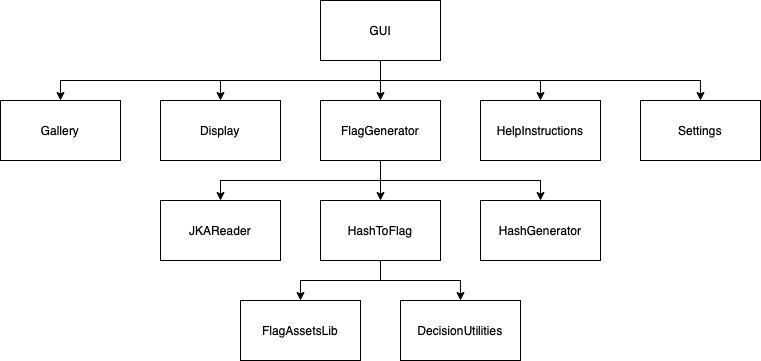

The diagram above was exported from draw.io. Its source (the exported page's mxGraphModel, read from the mxfile embedded in the PNG):
<mxGraphModel dx="1426" dy="825" grid="1" gridSize="10" guides="1" tooltips="1" connect="1" arrows="1" fold="1" page="1" pageScale="1" pageWidth="850" pageHeight="1100" math="0" shadow="0">
  <root>
    <mxCell id="0" />
    <mxCell id="1" parent="0" />
    <mxCell id="6KAM9kV-nHqZIJTDN3SD-10" style="edgeStyle=orthogonalEdgeStyle;rounded=0;orthogonalLoop=1;jettySize=auto;html=1;" edge="1" parent="1" source="DtOPKT7-ej_lvtUKQOEE-1" target="DtOPKT7-ej_lvtUKQOEE-4">
      <mxGeometry relative="1" as="geometry" />
    </mxCell>
    <mxCell id="6KAM9kV-nHqZIJTDN3SD-11" style="edgeStyle=orthogonalEdgeStyle;rounded=0;orthogonalLoop=1;jettySize=auto;html=1;" edge="1" parent="1" source="DtOPKT7-ej_lvtUKQOEE-1" target="DtOPKT7-ej_lvtUKQOEE-5">
      <mxGeometry relative="1" as="geometry">
        <Array as="points">
          <mxPoint x="420" y="220" />
          <mxPoint x="580" y="220" />
        </Array>
      </mxGeometry>
    </mxCell>
    <mxCell id="6KAM9kV-nHqZIJTDN3SD-12" style="edgeStyle=orthogonalEdgeStyle;rounded=0;orthogonalLoop=1;jettySize=auto;html=1;" edge="1" parent="1" source="DtOPKT7-ej_lvtUKQOEE-1" target="DtOPKT7-ej_lvtUKQOEE-3">
      <mxGeometry relative="1" as="geometry">
        <Array as="points">
          <mxPoint x="420" y="220" />
          <mxPoint x="260" y="220" />
        </Array>
      </mxGeometry>
    </mxCell>
    <mxCell id="DtOPKT7-ej_lvtUKQOEE-1" value="FlagGenerator" style="rounded=0;whiteSpace=wrap;html=1;" parent="1" vertex="1">
      <mxGeometry x="360" y="140" width="120" height="60" as="geometry" />
    </mxCell>
    <mxCell id="6KAM9kV-nHqZIJTDN3SD-5" style="edgeStyle=orthogonalEdgeStyle;rounded=0;orthogonalLoop=1;jettySize=auto;html=1;" edge="1" parent="1" source="DtOPKT7-ej_lvtUKQOEE-2" target="DtOPKT7-ej_lvtUKQOEE-1">
      <mxGeometry relative="1" as="geometry" />
    </mxCell>
    <mxCell id="6KAM9kV-nHqZIJTDN3SD-6" style="edgeStyle=orthogonalEdgeStyle;rounded=0;orthogonalLoop=1;jettySize=auto;html=1;" edge="1" parent="1" source="DtOPKT7-ej_lvtUKQOEE-2" target="35-3ZGzPYsa7JZgIvEyI-3">
      <mxGeometry relative="1" as="geometry">
        <Array as="points">
          <mxPoint x="420" y="120" />
          <mxPoint x="580" y="120" />
        </Array>
      </mxGeometry>
    </mxCell>
    <mxCell id="6KAM9kV-nHqZIJTDN3SD-7" style="edgeStyle=orthogonalEdgeStyle;rounded=0;orthogonalLoop=1;jettySize=auto;html=1;" edge="1" parent="1" source="DtOPKT7-ej_lvtUKQOEE-2" target="35-3ZGzPYsa7JZgIvEyI-12">
      <mxGeometry relative="1" as="geometry">
        <Array as="points">
          <mxPoint x="420" y="120" />
          <mxPoint x="740" y="120" />
        </Array>
      </mxGeometry>
    </mxCell>
    <mxCell id="6KAM9kV-nHqZIJTDN3SD-8" style="edgeStyle=orthogonalEdgeStyle;rounded=0;orthogonalLoop=1;jettySize=auto;html=1;" edge="1" parent="1" source="DtOPKT7-ej_lvtUKQOEE-2" target="35-3ZGzPYsa7JZgIvEyI-5">
      <mxGeometry relative="1" as="geometry">
        <Array as="points">
          <mxPoint x="420" y="120" />
          <mxPoint x="260" y="120" />
        </Array>
      </mxGeometry>
    </mxCell>
    <mxCell id="6KAM9kV-nHqZIJTDN3SD-9" style="edgeStyle=orthogonalEdgeStyle;rounded=0;orthogonalLoop=1;jettySize=auto;html=1;" edge="1" parent="1" source="DtOPKT7-ej_lvtUKQOEE-2" target="35-3ZGzPYsa7JZgIvEyI-1">
      <mxGeometry relative="1" as="geometry">
        <Array as="points">
          <mxPoint x="420" y="120" />
          <mxPoint x="100" y="120" />
        </Array>
      </mxGeometry>
    </mxCell>
    <mxCell id="DtOPKT7-ej_lvtUKQOEE-2" value="GUI" style="rounded=0;whiteSpace=wrap;html=1;" parent="1" vertex="1">
      <mxGeometry x="360" y="40" width="120" height="60" as="geometry" />
    </mxCell>
    <mxCell id="DtOPKT7-ej_lvtUKQOEE-3" value="JKAReader" style="rounded=0;whiteSpace=wrap;html=1;" parent="1" vertex="1">
      <mxGeometry x="200" y="240" width="120" height="60" as="geometry" />
    </mxCell>
    <mxCell id="6KAM9kV-nHqZIJTDN3SD-13" style="edgeStyle=orthogonalEdgeStyle;rounded=0;orthogonalLoop=1;jettySize=auto;html=1;" edge="1" parent="1" source="DtOPKT7-ej_lvtUKQOEE-4" target="DtOPKT7-ej_lvtUKQOEE-6">
      <mxGeometry relative="1" as="geometry" />
    </mxCell>
    <mxCell id="6KAM9kV-nHqZIJTDN3SD-14" style="edgeStyle=orthogonalEdgeStyle;rounded=0;orthogonalLoop=1;jettySize=auto;html=1;" edge="1" parent="1" source="DtOPKT7-ej_lvtUKQOEE-4" target="DtOPKT7-ej_lvtUKQOEE-7">
      <mxGeometry relative="1" as="geometry" />
    </mxCell>
    <mxCell id="DtOPKT7-ej_lvtUKQOEE-4" value="HashToFlag" style="rounded=0;whiteSpace=wrap;html=1;" parent="1" vertex="1">
      <mxGeometry x="360" y="240" width="120" height="60" as="geometry" />
    </mxCell>
    <mxCell id="DtOPKT7-ej_lvtUKQOEE-5" value="HashGenerator" style="rounded=0;whiteSpace=wrap;html=1;" parent="1" vertex="1">
      <mxGeometry x="520" y="240" width="120" height="60" as="geometry" />
    </mxCell>
    <mxCell id="DtOPKT7-ej_lvtUKQOEE-6" value="DecisionUtilities" style="rounded=0;whiteSpace=wrap;html=1;" parent="1" vertex="1">
      <mxGeometry x="440" y="340" width="120" height="60" as="geometry" />
    </mxCell>
    <mxCell id="DtOPKT7-ej_lvtUKQOEE-7" value="FlagAssetsLib" style="rounded=0;whiteSpace=wrap;html=1;" parent="1" vertex="1">
      <mxGeometry x="280" y="340" width="120" height="60" as="geometry" />
    </mxCell>
    <mxCell id="35-3ZGzPYsa7JZgIvEyI-1" value="Gallery" style="rounded=0;whiteSpace=wrap;html=1;" parent="1" vertex="1">
      <mxGeometry x="40" y="140" width="120" height="60" as="geometry" />
    </mxCell>
    <mxCell id="35-3ZGzPYsa7JZgIvEyI-3" value="HelpInstructions" style="rounded=0;whiteSpace=wrap;html=1;" parent="1" vertex="1">
      <mxGeometry x="520" y="140" width="120" height="60" as="geometry" />
    </mxCell>
    <mxCell id="35-3ZGzPYsa7JZgIvEyI-5" value="Display" style="rounded=0;whiteSpace=wrap;html=1;" parent="1" vertex="1">
      <mxGeometry x="200" y="140" width="120" height="60" as="geometry" />
    </mxCell>
    <mxCell id="35-3ZGzPYsa7JZgIvEyI-12" value="Settings" style="rounded=0;whiteSpace=wrap;html=1;" parent="1" vertex="1">
      <mxGeometry x="680" y="140" width="120" height="60" as="geometry" />
    </mxCell>
  </root>
</mxGraphModel>